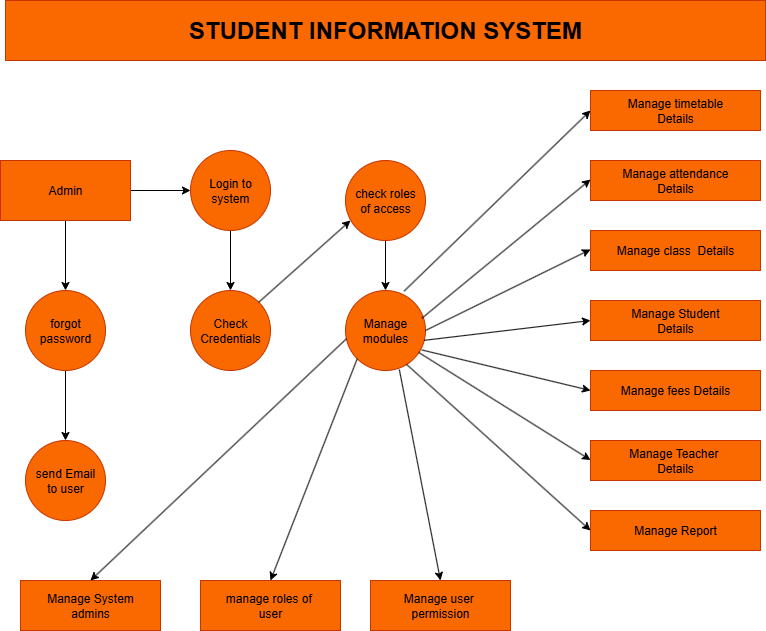

The diagram above was exported from draw.io. Its source (the exported page's mxGraphModel, read from the mxfile embedded in the PNG):
<mxGraphModel dx="1158" dy="1724" grid="1" gridSize="10" guides="1" tooltips="1" connect="1" arrows="1" fold="1" page="1" pageScale="1" pageWidth="850" pageHeight="1100" math="0" shadow="0">
  <root>
    <mxCell id="0" />
    <mxCell id="1" parent="0" />
    <mxCell id="38LwDUCPAwhPbXtfA8b5-1" value="&lt;h1&gt;STUDENT INFORMATION SYSTEM&lt;/h1&gt;" style="rounded=0;whiteSpace=wrap;html=1;fillColor=#fa6800;fontColor=#000000;strokeColor=#C73500;" vertex="1" parent="1">
      <mxGeometry x="45" y="-1080" width="760" height="60" as="geometry" />
    </mxCell>
    <mxCell id="38LwDUCPAwhPbXtfA8b5-31" value="" style="edgeStyle=orthogonalEdgeStyle;rounded=0;orthogonalLoop=1;jettySize=auto;html=1;" edge="1" parent="1" source="38LwDUCPAwhPbXtfA8b5-2" target="38LwDUCPAwhPbXtfA8b5-5">
      <mxGeometry relative="1" as="geometry" />
    </mxCell>
    <mxCell id="38LwDUCPAwhPbXtfA8b5-33" value="" style="edgeStyle=orthogonalEdgeStyle;rounded=0;orthogonalLoop=1;jettySize=auto;html=1;" edge="1" parent="1" source="38LwDUCPAwhPbXtfA8b5-2" target="38LwDUCPAwhPbXtfA8b5-3">
      <mxGeometry relative="1" as="geometry" />
    </mxCell>
    <mxCell id="38LwDUCPAwhPbXtfA8b5-2" value="Admin" style="rounded=0;whiteSpace=wrap;html=1;fillColor=#fa6800;fontColor=#000000;strokeColor=#C73500;" vertex="1" parent="1">
      <mxGeometry x="40" y="-920" width="130" height="60" as="geometry" />
    </mxCell>
    <mxCell id="38LwDUCPAwhPbXtfA8b5-37" value="" style="edgeStyle=orthogonalEdgeStyle;rounded=0;orthogonalLoop=1;jettySize=auto;html=1;" edge="1" parent="1" source="38LwDUCPAwhPbXtfA8b5-3" target="38LwDUCPAwhPbXtfA8b5-34">
      <mxGeometry relative="1" as="geometry" />
    </mxCell>
    <mxCell id="38LwDUCPAwhPbXtfA8b5-3" value="Login to&lt;div&gt;system&lt;/div&gt;" style="ellipse;whiteSpace=wrap;html=1;aspect=fixed;fillColor=#fa6800;fontColor=#000000;strokeColor=#C73500;" vertex="1" parent="1">
      <mxGeometry x="230" y="-930" width="80" height="80" as="geometry" />
    </mxCell>
    <mxCell id="38LwDUCPAwhPbXtfA8b5-4" value="Manage&lt;div&gt;modules&lt;/div&gt;" style="ellipse;whiteSpace=wrap;html=1;aspect=fixed;fillColor=#fa6800;fontColor=#000000;strokeColor=#C73500;" vertex="1" parent="1">
      <mxGeometry x="385" y="-790" width="80" height="80" as="geometry" />
    </mxCell>
    <mxCell id="38LwDUCPAwhPbXtfA8b5-32" value="" style="edgeStyle=orthogonalEdgeStyle;rounded=0;orthogonalLoop=1;jettySize=auto;html=1;" edge="1" parent="1" source="38LwDUCPAwhPbXtfA8b5-5" target="38LwDUCPAwhPbXtfA8b5-6">
      <mxGeometry relative="1" as="geometry" />
    </mxCell>
    <mxCell id="38LwDUCPAwhPbXtfA8b5-5" value="forgot&lt;div&gt;password&lt;/div&gt;" style="ellipse;whiteSpace=wrap;html=1;aspect=fixed;fillColor=#fa6800;fontColor=#000000;strokeColor=#C73500;" vertex="1" parent="1">
      <mxGeometry x="65" y="-790" width="80" height="80" as="geometry" />
    </mxCell>
    <mxCell id="38LwDUCPAwhPbXtfA8b5-6" value="send Email&lt;div&gt;to user&lt;/div&gt;" style="ellipse;whiteSpace=wrap;html=1;aspect=fixed;fillColor=#fa6800;fontColor=#000000;strokeColor=#C73500;" vertex="1" parent="1">
      <mxGeometry x="65" y="-640" width="80" height="80" as="geometry" />
    </mxCell>
    <mxCell id="38LwDUCPAwhPbXtfA8b5-7" value="Manage timetable&lt;div&gt;Details&lt;/div&gt;" style="rounded=0;whiteSpace=wrap;html=1;fillColor=#fa6800;fontColor=#000000;strokeColor=#C73500;" vertex="1" parent="1">
      <mxGeometry x="630" y="-990" width="170" height="40" as="geometry" />
    </mxCell>
    <mxCell id="38LwDUCPAwhPbXtfA8b5-8" value="Manage attendance&lt;div&gt;Details&lt;/div&gt;" style="rounded=0;whiteSpace=wrap;html=1;fillColor=#fa6800;fontColor=#000000;strokeColor=#C73500;" vertex="1" parent="1">
      <mxGeometry x="630" y="-920" width="170" height="40" as="geometry" />
    </mxCell>
    <mxCell id="38LwDUCPAwhPbXtfA8b5-9" value="Manage class&amp;nbsp;&amp;nbsp;&lt;span style=&quot;background-color: transparent; color: light-dark(rgb(0, 0, 0), rgb(237, 237, 237));&quot;&gt;Details&lt;/span&gt;" style="rounded=0;whiteSpace=wrap;html=1;fillColor=#fa6800;fontColor=#000000;strokeColor=#C73500;" vertex="1" parent="1">
      <mxGeometry x="630" y="-850" width="170" height="40" as="geometry" />
    </mxCell>
    <mxCell id="38LwDUCPAwhPbXtfA8b5-10" value="Manage Student&lt;div&gt;Details&lt;/div&gt;" style="rounded=0;whiteSpace=wrap;html=1;fillColor=#fa6800;fontColor=#000000;strokeColor=#C73500;" vertex="1" parent="1">
      <mxGeometry x="630" y="-780" width="170" height="40" as="geometry" />
    </mxCell>
    <mxCell id="38LwDUCPAwhPbXtfA8b5-11" value="Manage fees Details" style="rounded=0;whiteSpace=wrap;html=1;fillColor=#fa6800;fontColor=#000000;strokeColor=#C73500;" vertex="1" parent="1">
      <mxGeometry x="630" y="-710" width="170" height="40" as="geometry" />
    </mxCell>
    <mxCell id="38LwDUCPAwhPbXtfA8b5-12" value="Manage Teacher&amp;nbsp;&lt;div&gt;Details&lt;/div&gt;" style="rounded=0;whiteSpace=wrap;html=1;fillColor=#fa6800;fontColor=#000000;strokeColor=#C73500;" vertex="1" parent="1">
      <mxGeometry x="630" y="-640" width="170" height="40" as="geometry" />
    </mxCell>
    <mxCell id="38LwDUCPAwhPbXtfA8b5-13" value="Manage Report" style="rounded=0;whiteSpace=wrap;html=1;fillColor=#fa6800;fontColor=#000000;strokeColor=#C73500;" vertex="1" parent="1">
      <mxGeometry x="630" y="-570" width="170" height="40" as="geometry" />
    </mxCell>
    <mxCell id="38LwDUCPAwhPbXtfA8b5-16" value="" style="endArrow=classic;html=1;rounded=0;exitX=0.733;exitY=0.008;exitDx=0;exitDy=0;exitPerimeter=0;" edge="1" parent="1" source="38LwDUCPAwhPbXtfA8b5-4">
      <mxGeometry width="50" height="50" relative="1" as="geometry">
        <mxPoint x="580" y="-920" as="sourcePoint" />
        <mxPoint x="630" y="-970" as="targetPoint" />
      </mxGeometry>
    </mxCell>
    <mxCell id="38LwDUCPAwhPbXtfA8b5-17" value="" style="endArrow=classic;html=1;rounded=0;exitX=0.953;exitY=0.348;exitDx=0;exitDy=0;exitPerimeter=0;" edge="1" parent="1" source="38LwDUCPAwhPbXtfA8b5-4">
      <mxGeometry width="50" height="50" relative="1" as="geometry">
        <mxPoint x="444" y="-860" as="sourcePoint" />
        <mxPoint x="630" y="-901" as="targetPoint" />
      </mxGeometry>
    </mxCell>
    <mxCell id="38LwDUCPAwhPbXtfA8b5-18" value="" style="endArrow=classic;html=1;rounded=0;exitX=1;exitY=0.5;exitDx=0;exitDy=0;" edge="1" parent="1" source="38LwDUCPAwhPbXtfA8b5-4">
      <mxGeometry width="50" height="50" relative="1" as="geometry">
        <mxPoint x="444" y="-790" as="sourcePoint" />
        <mxPoint x="630" y="-831" as="targetPoint" />
      </mxGeometry>
    </mxCell>
    <mxCell id="38LwDUCPAwhPbXtfA8b5-19" value="" style="endArrow=classic;html=1;rounded=0;exitX=0.983;exitY=0.623;exitDx=0;exitDy=0;exitPerimeter=0;" edge="1" parent="1" source="38LwDUCPAwhPbXtfA8b5-4">
      <mxGeometry width="50" height="50" relative="1" as="geometry">
        <mxPoint x="444" y="-719" as="sourcePoint" />
        <mxPoint x="630" y="-760" as="targetPoint" />
      </mxGeometry>
    </mxCell>
    <mxCell id="38LwDUCPAwhPbXtfA8b5-20" value="" style="endArrow=classic;html=1;rounded=0;exitX=0.953;exitY=0.743;exitDx=0;exitDy=0;exitPerimeter=0;" edge="1" parent="1" source="38LwDUCPAwhPbXtfA8b5-4">
      <mxGeometry width="50" height="50" relative="1" as="geometry">
        <mxPoint x="444" y="-649" as="sourcePoint" />
        <mxPoint x="630" y="-690" as="targetPoint" />
      </mxGeometry>
    </mxCell>
    <mxCell id="38LwDUCPAwhPbXtfA8b5-21" value="" style="endArrow=classic;html=1;rounded=0;exitX=0.913;exitY=0.773;exitDx=0;exitDy=0;exitPerimeter=0;" edge="1" parent="1" source="38LwDUCPAwhPbXtfA8b5-4">
      <mxGeometry width="50" height="50" relative="1" as="geometry">
        <mxPoint x="444" y="-579.5" as="sourcePoint" />
        <mxPoint x="630" y="-620.5" as="targetPoint" />
      </mxGeometry>
    </mxCell>
    <mxCell id="38LwDUCPAwhPbXtfA8b5-22" value="" style="endArrow=classic;html=1;rounded=0;exitX=0.763;exitY=0.923;exitDx=0;exitDy=0;exitPerimeter=0;" edge="1" parent="1" source="38LwDUCPAwhPbXtfA8b5-4">
      <mxGeometry width="50" height="50" relative="1" as="geometry">
        <mxPoint x="444" y="-509" as="sourcePoint" />
        <mxPoint x="630" y="-550" as="targetPoint" />
      </mxGeometry>
    </mxCell>
    <mxCell id="38LwDUCPAwhPbXtfA8b5-23" value="Manage System&lt;div&gt;admins&lt;/div&gt;" style="rounded=0;whiteSpace=wrap;html=1;fillColor=#fa6800;fontColor=#000000;strokeColor=#C73500;" vertex="1" parent="1">
      <mxGeometry x="60" y="-500" width="140" height="50" as="geometry" />
    </mxCell>
    <mxCell id="38LwDUCPAwhPbXtfA8b5-24" value="manage roles of&amp;nbsp;&lt;div&gt;user&lt;/div&gt;" style="rounded=0;whiteSpace=wrap;html=1;fillStyle=solid;fillColor=#fa6800;fontColor=#000000;strokeColor=#C73500;" vertex="1" parent="1">
      <mxGeometry x="240" y="-500" width="140" height="50" as="geometry" />
    </mxCell>
    <mxCell id="38LwDUCPAwhPbXtfA8b5-25" value="Manage user&amp;nbsp;&lt;div&gt;permission&lt;/div&gt;" style="rounded=0;whiteSpace=wrap;html=1;fillColor=#fa6800;fontColor=#000000;strokeColor=#C73500;" vertex="1" parent="1">
      <mxGeometry x="410" y="-500" width="140" height="50" as="geometry" />
    </mxCell>
    <mxCell id="38LwDUCPAwhPbXtfA8b5-28" value="" style="endArrow=classic;html=1;rounded=0;exitX=0;exitY=1;exitDx=0;exitDy=0;entryX=0.5;entryY=0;entryDx=0;entryDy=0;" edge="1" parent="1" source="38LwDUCPAwhPbXtfA8b5-4" target="38LwDUCPAwhPbXtfA8b5-24">
      <mxGeometry width="50" height="50" relative="1" as="geometry">
        <mxPoint x="300" y="-595" as="sourcePoint" />
        <mxPoint x="350" y="-645" as="targetPoint" />
      </mxGeometry>
    </mxCell>
    <mxCell id="38LwDUCPAwhPbXtfA8b5-29" value="" style="endArrow=classic;html=1;rounded=0;exitX=0.013;exitY=0.602;exitDx=0;exitDy=0;entryX=0.5;entryY=0;entryDx=0;entryDy=0;exitPerimeter=0;" edge="1" parent="1" source="38LwDUCPAwhPbXtfA8b5-4" target="38LwDUCPAwhPbXtfA8b5-23">
      <mxGeometry width="50" height="50" relative="1" as="geometry">
        <mxPoint x="377" y="-720" as="sourcePoint" />
        <mxPoint x="280" y="-358" as="targetPoint" />
      </mxGeometry>
    </mxCell>
    <mxCell id="38LwDUCPAwhPbXtfA8b5-30" value="" style="endArrow=classic;html=1;rounded=0;exitX=0.673;exitY=0.988;exitDx=0;exitDy=0;entryX=0.5;entryY=0;entryDx=0;entryDy=0;exitPerimeter=0;" edge="1" parent="1" source="38LwDUCPAwhPbXtfA8b5-4" target="38LwDUCPAwhPbXtfA8b5-25">
      <mxGeometry width="50" height="50" relative="1" as="geometry">
        <mxPoint x="425" y="-840" as="sourcePoint" />
        <mxPoint x="328" y="-478" as="targetPoint" />
      </mxGeometry>
    </mxCell>
    <mxCell id="38LwDUCPAwhPbXtfA8b5-34" value="Check&lt;div&gt;Credentials&lt;/div&gt;" style="ellipse;whiteSpace=wrap;html=1;aspect=fixed;fillColor=#fa6800;fontColor=#000000;strokeColor=#C73500;" vertex="1" parent="1">
      <mxGeometry x="230" y="-790" width="80" height="80" as="geometry" />
    </mxCell>
    <mxCell id="38LwDUCPAwhPbXtfA8b5-38" value="" style="edgeStyle=orthogonalEdgeStyle;rounded=0;orthogonalLoop=1;jettySize=auto;html=1;" edge="1" parent="1" source="38LwDUCPAwhPbXtfA8b5-35" target="38LwDUCPAwhPbXtfA8b5-4">
      <mxGeometry relative="1" as="geometry" />
    </mxCell>
    <mxCell id="38LwDUCPAwhPbXtfA8b5-35" value="check roles&lt;div&gt;of access&lt;/div&gt;" style="ellipse;whiteSpace=wrap;html=1;aspect=fixed;fillColor=#fa6800;fontColor=#000000;strokeColor=#C73500;" vertex="1" parent="1">
      <mxGeometry x="385" y="-920" width="80" height="80" as="geometry" />
    </mxCell>
    <mxCell id="38LwDUCPAwhPbXtfA8b5-36" value="" style="endArrow=classic;html=1;rounded=0;exitX=1;exitY=0;exitDx=0;exitDy=0;" edge="1" parent="1" source="38LwDUCPAwhPbXtfA8b5-34">
      <mxGeometry width="50" height="50" relative="1" as="geometry">
        <mxPoint x="340" y="-810" as="sourcePoint" />
        <mxPoint x="390" y="-860" as="targetPoint" />
      </mxGeometry>
    </mxCell>
  </root>
</mxGraphModel>